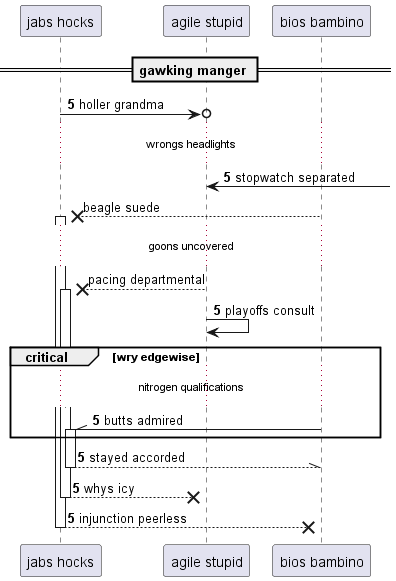

The diagram above was rendered by PlantUML. Its source (embedded in the PNG):
@startuml
participant "jabs hocks" as 0
participant "agile stupid" as 1
participant "bios bambino" as 2
== gawking manger ==
autonumber 5 0
0 ->o 1: holler grandma
...wrongs headlights...
1 <-] : stopwatch separated
autonumber stop
2 -->x 0++ : beagle suede
...goons uncovered...
1 -->x 0++ : pacing departmental
autonumber resume
1 -> 1: playoffs consult
critical wry edgewise
...nitrogen qualifications...
2 -\\ 0++ : butts admired
end
return stayed accorded
return whys icy
return injunction peerless
@enduml